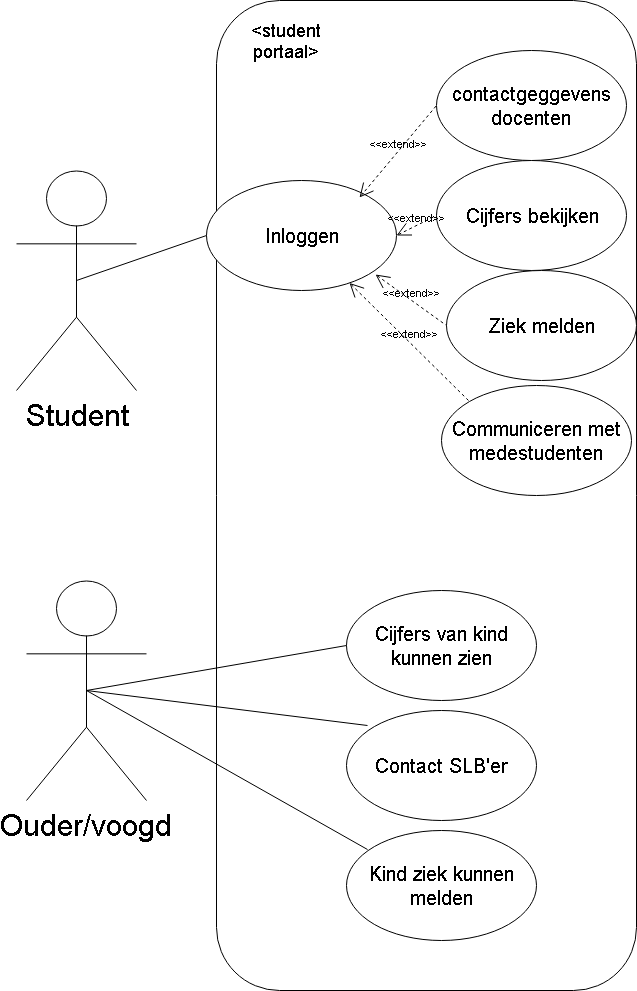

The diagram above was exported from draw.io. Its source (the exported page's mxGraphModel, read from the mxfile embedded in the PNG):
<mxGraphModel dx="1981" dy="1121" grid="1" gridSize="10" guides="1" tooltips="1" connect="1" arrows="1" fold="1" page="1" pageScale="1" pageWidth="850" pageHeight="1100" math="0" shadow="0">
  <root>
    <mxCell id="0" />
    <mxCell id="1" parent="0" />
    <mxCell id="oNbILPWLn3iQjJF7tHsh-1" value="&lt;font style=&quot;font-size: 30px&quot;&gt;Student&lt;/font&gt;" style="shape=umlActor;verticalLabelPosition=bottom;labelBackgroundColor=#ffffff;verticalAlign=top;html=1;outlineConnect=0;" vertex="1" parent="1">
      <mxGeometry x="80" y="190" width="120" height="220" as="geometry" />
    </mxCell>
    <mxCell id="oNbILPWLn3iQjJF7tHsh-2" value="&lt;font style=&quot;font-size: 30px&quot;&gt;Ouder/voogd&lt;/font&gt;" style="shape=umlActor;verticalLabelPosition=bottom;labelBackgroundColor=#ffffff;verticalAlign=top;html=1;outlineConnect=0;" vertex="1" parent="1">
      <mxGeometry x="90" y="600" width="120" height="220" as="geometry" />
    </mxCell>
    <mxCell id="oNbILPWLn3iQjJF7tHsh-6" value="" style="rounded=1;whiteSpace=wrap;html=1;" vertex="1" parent="1">
      <mxGeometry x="280" y="20" width="420" height="990" as="geometry" />
    </mxCell>
    <mxCell id="oNbILPWLn3iQjJF7tHsh-7" value="&lt;font style=&quot;font-size: 20px&quot;&gt;Inloggen&lt;/font&gt;" style="ellipse;whiteSpace=wrap;html=1;" vertex="1" parent="1">
      <mxGeometry x="270" y="200" width="190" height="110" as="geometry" />
    </mxCell>
    <mxCell id="oNbILPWLn3iQjJF7tHsh-9" value="&lt;font style=&quot;font-size: 20px&quot;&gt;contactgeggevens docenten&lt;/font&gt;" style="ellipse;whiteSpace=wrap;html=1;" vertex="1" parent="1">
      <mxGeometry x="500" y="70" width="190" height="110" as="geometry" />
    </mxCell>
    <mxCell id="oNbILPWLn3iQjJF7tHsh-10" value="&lt;font style=&quot;font-size: 20px&quot;&gt;Cijfers bekijken&lt;/font&gt;" style="ellipse;whiteSpace=wrap;html=1;" vertex="1" parent="1">
      <mxGeometry x="500" y="180" width="190" height="110" as="geometry" />
    </mxCell>
    <mxCell id="oNbILPWLn3iQjJF7tHsh-11" value="&lt;font style=&quot;font-size: 20px&quot;&gt;Ziek melden&lt;/font&gt;" style="ellipse;whiteSpace=wrap;html=1;" vertex="1" parent="1">
      <mxGeometry x="510" y="290" width="190" height="110" as="geometry" />
    </mxCell>
    <mxCell id="oNbILPWLn3iQjJF7tHsh-12" value="" style="endArrow=none;html=1;entryX=0;entryY=0.5;entryDx=0;entryDy=0;exitX=0.5;exitY=0.5;exitDx=0;exitDy=0;exitPerimeter=0;" edge="1" parent="1" source="oNbILPWLn3iQjJF7tHsh-1" target="oNbILPWLn3iQjJF7tHsh-7">
      <mxGeometry width="50" height="50" relative="1" as="geometry">
        <mxPoint x="80" y="1080" as="sourcePoint" />
        <mxPoint x="130" y="1030" as="targetPoint" />
      </mxGeometry>
    </mxCell>
    <mxCell id="oNbILPWLn3iQjJF7tHsh-13" value="&lt;font style=&quot;font-size: 18px&quot;&gt;&amp;lt;student portaal&amp;gt;&lt;/font&gt;" style="text;html=1;strokeColor=none;fillColor=none;align=center;verticalAlign=middle;whiteSpace=wrap;rounded=0;" vertex="1" parent="1">
      <mxGeometry x="310" y="50" width="80" height="20" as="geometry" />
    </mxCell>
    <mxCell id="oNbILPWLn3iQjJF7tHsh-15" value="&lt;font style=&quot;font-size: 20px&quot;&gt;Communiceren met medestudenten&lt;/font&gt;" style="ellipse;whiteSpace=wrap;html=1;" vertex="1" parent="1">
      <mxGeometry x="505" y="405" width="190" height="110" as="geometry" />
    </mxCell>
    <mxCell id="oNbILPWLn3iQjJF7tHsh-16" value="&lt;font style=&quot;font-size: 20px&quot;&gt;Cijfers van kind kunnen zien&lt;/font&gt;" style="ellipse;whiteSpace=wrap;html=1;" vertex="1" parent="1">
      <mxGeometry x="410" y="610" width="190" height="110" as="geometry" />
    </mxCell>
    <mxCell id="oNbILPWLn3iQjJF7tHsh-17" value="&lt;font style=&quot;font-size: 20px&quot;&gt;Contact SLB'er&lt;/font&gt;" style="ellipse;whiteSpace=wrap;html=1;" vertex="1" parent="1">
      <mxGeometry x="410" y="730" width="190" height="110" as="geometry" />
    </mxCell>
    <mxCell id="oNbILPWLn3iQjJF7tHsh-18" value="&lt;font style=&quot;font-size: 20px&quot;&gt;Kind ziek kunnen melden&lt;/font&gt;" style="ellipse;whiteSpace=wrap;html=1;" vertex="1" parent="1">
      <mxGeometry x="410" y="850" width="190" height="110" as="geometry" />
    </mxCell>
    <mxCell id="oNbILPWLn3iQjJF7tHsh-22" value="&amp;lt;&amp;lt;extend&amp;gt;&amp;gt;" style="edgeStyle=none;html=1;startArrow=open;endArrow=none;startSize=12;verticalAlign=bottom;dashed=1;labelBackgroundColor=none;entryX=0;entryY=0.5;entryDx=0;entryDy=0;exitX=1;exitY=0.5;exitDx=0;exitDy=0;" edge="1" parent="1" source="oNbILPWLn3iQjJF7tHsh-7" target="oNbILPWLn3iQjJF7tHsh-10">
      <mxGeometry width="160" relative="1" as="geometry">
        <mxPoint x="60" y="1030" as="sourcePoint" />
        <mxPoint x="220" y="1030" as="targetPoint" />
      </mxGeometry>
    </mxCell>
    <mxCell id="oNbILPWLn3iQjJF7tHsh-23" value="&amp;lt;&amp;lt;extend&amp;gt;&amp;gt;" style="edgeStyle=none;html=1;startArrow=open;endArrow=none;startSize=12;verticalAlign=bottom;dashed=1;labelBackgroundColor=none;entryX=0;entryY=0;entryDx=0;entryDy=0;" edge="1" parent="1" source="oNbILPWLn3iQjJF7tHsh-7" target="oNbILPWLn3iQjJF7tHsh-15">
      <mxGeometry width="160" relative="1" as="geometry">
        <mxPoint x="750" y="260" as="sourcePoint" />
        <mxPoint x="790" y="240" as="targetPoint" />
      </mxGeometry>
    </mxCell>
    <mxCell id="oNbILPWLn3iQjJF7tHsh-24" value="&amp;lt;&amp;lt;extend&amp;gt;&amp;gt;" style="edgeStyle=none;html=1;startArrow=open;endArrow=none;startSize=12;verticalAlign=bottom;dashed=1;labelBackgroundColor=none;entryX=0;entryY=0.5;entryDx=0;entryDy=0;exitX=0.889;exitY=0.855;exitDx=0;exitDy=0;exitPerimeter=0;" edge="1" parent="1" source="oNbILPWLn3iQjJF7tHsh-7" target="oNbILPWLn3iQjJF7tHsh-11">
      <mxGeometry width="160" relative="1" as="geometry">
        <mxPoint x="800" y="210" as="sourcePoint" />
        <mxPoint x="840" y="190" as="targetPoint" />
      </mxGeometry>
    </mxCell>
    <mxCell id="oNbILPWLn3iQjJF7tHsh-25" value="&amp;lt;&amp;lt;extend&amp;gt;&amp;gt;" style="edgeStyle=none;html=1;startArrow=open;endArrow=none;startSize=12;verticalAlign=bottom;dashed=1;labelBackgroundColor=none;entryX=0;entryY=0.5;entryDx=0;entryDy=0;exitX=0.805;exitY=0.152;exitDx=0;exitDy=0;exitPerimeter=0;" edge="1" parent="1" source="oNbILPWLn3iQjJF7tHsh-7" target="oNbILPWLn3iQjJF7tHsh-9">
      <mxGeometry width="160" relative="1" as="geometry">
        <mxPoint x="750" y="160" as="sourcePoint" />
        <mxPoint x="790" y="140" as="targetPoint" />
      </mxGeometry>
    </mxCell>
    <mxCell id="oNbILPWLn3iQjJF7tHsh-26" value="" style="endArrow=none;html=1;entryX=0;entryY=0.5;entryDx=0;entryDy=0;exitX=0.5;exitY=0.5;exitDx=0;exitDy=0;exitPerimeter=0;" edge="1" parent="1" source="oNbILPWLn3iQjJF7tHsh-2" target="oNbILPWLn3iQjJF7tHsh-16">
      <mxGeometry width="50" height="50" relative="1" as="geometry">
        <mxPoint x="140" y="700" as="sourcePoint" />
        <mxPoint x="110" y="1030" as="targetPoint" />
      </mxGeometry>
    </mxCell>
    <mxCell id="oNbILPWLn3iQjJF7tHsh-27" value="" style="endArrow=none;html=1;entryX=0.111;entryY=0.133;entryDx=0;entryDy=0;exitX=0.5;exitY=0.5;exitDx=0;exitDy=0;exitPerimeter=0;entryPerimeter=0;" edge="1" parent="1" source="oNbILPWLn3iQjJF7tHsh-2" target="oNbILPWLn3iQjJF7tHsh-17">
      <mxGeometry width="50" height="50" relative="1" as="geometry">
        <mxPoint x="810" y="700" as="sourcePoint" />
        <mxPoint x="1070" y="655" as="targetPoint" />
      </mxGeometry>
    </mxCell>
    <mxCell id="oNbILPWLn3iQjJF7tHsh-28" value="" style="endArrow=none;html=1;entryX=0.111;entryY=0.17;entryDx=0;entryDy=0;entryPerimeter=0;exitX=0.5;exitY=0.5;exitDx=0;exitDy=0;exitPerimeter=0;" edge="1" parent="1" source="oNbILPWLn3iQjJF7tHsh-2" target="oNbILPWLn3iQjJF7tHsh-18">
      <mxGeometry width="50" height="50" relative="1" as="geometry">
        <mxPoint x="770" y="620" as="sourcePoint" />
        <mxPoint x="1030" y="575" as="targetPoint" />
      </mxGeometry>
    </mxCell>
  </root>
</mxGraphModel>